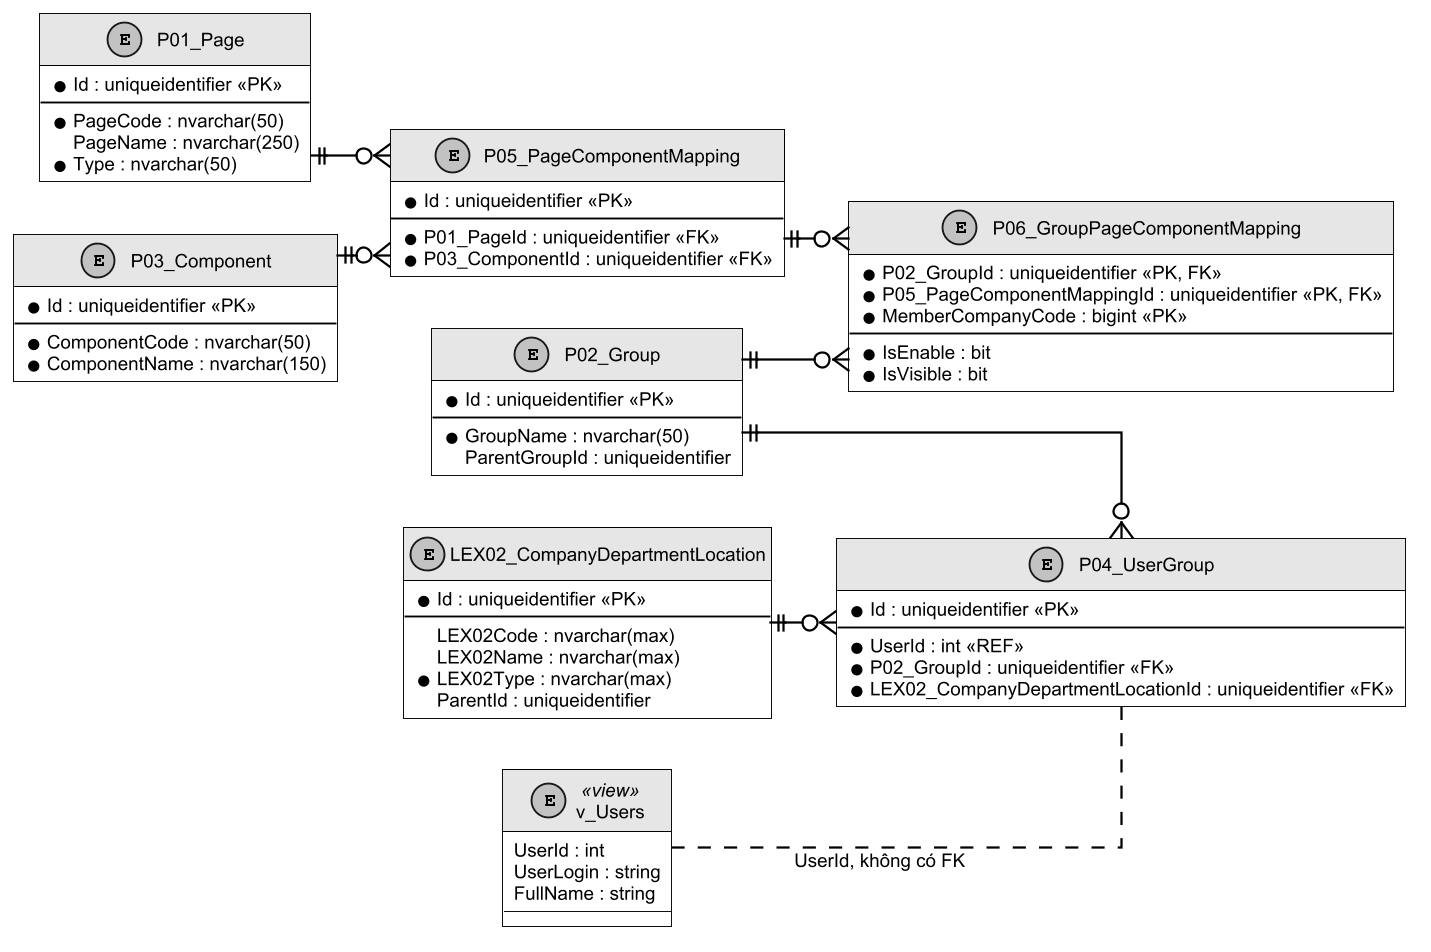

The diagram above was rendered by PlantUML. Its source (embedded in the PNG):
@startuml
!include ../common/style.puml

left to right direction
skinparam linetype ortho
skinparam defaultFontSize 10
skinparam nodesep 28
skinparam ranksep 28

entity "P01_Page" as P01 {
  * Id : uniqueidentifier <<PK>>
  --
  * PageCode : nvarchar(50)
  PageName : nvarchar(250)
  * Type : nvarchar(50)
}

entity "P03_Component" as P03 {
  * Id : uniqueidentifier <<PK>>
  --
  * ComponentCode : nvarchar(50)
  * ComponentName : nvarchar(150)
}

entity "P05_PageComponentMapping" as P05 {
  * Id : uniqueidentifier <<PK>>
  --
  * P01_PageId : uniqueidentifier <<FK>>
  * P03_ComponentId : uniqueidentifier <<FK>>
}

entity "P02_Group" as P02 {
  * Id : uniqueidentifier <<PK>>
  --
  * GroupName : nvarchar(50)
  ParentGroupId : uniqueidentifier
}

entity "P06_GroupPageComponentMapping" as P06 {
  * P02_GroupId : uniqueidentifier <<PK, FK>>
  * P05_PageComponentMappingId : uniqueidentifier <<PK, FK>>
  * MemberCompanyCode : bigint <<PK>>
  --
  * IsEnable : bit
  * IsVisible : bit
}

entity "P04_UserGroup" as P04 {
  * Id : uniqueidentifier <<PK>>
  --
  * UserId : int <<REF>>
  * P02_GroupId : uniqueidentifier <<FK>>
  * LEX02_CompanyDepartmentLocationId : uniqueidentifier <<FK>>
}

entity "LEX02_CompanyDepartmentLocation" as LEX02 {
  * Id : uniqueidentifier <<PK>>
  --
  LEX02Code : nvarchar(max)
  LEX02Name : nvarchar(max)
  * LEX02Type : nvarchar(max)
  ParentId : uniqueidentifier
}

entity "v_Users" as VUSER <<view>> {
  UserId : int
  UserLogin : string
  FullName : string
}

P01 ||--o{ P05
P03 ||--o{ P05
P05 ||--o{ P06
P02 ||--o{ P06
P02 ||--o{ P04
LEX02 ||--o{ P04
VUSER .. P04 : UserId, không có FK

@enduml